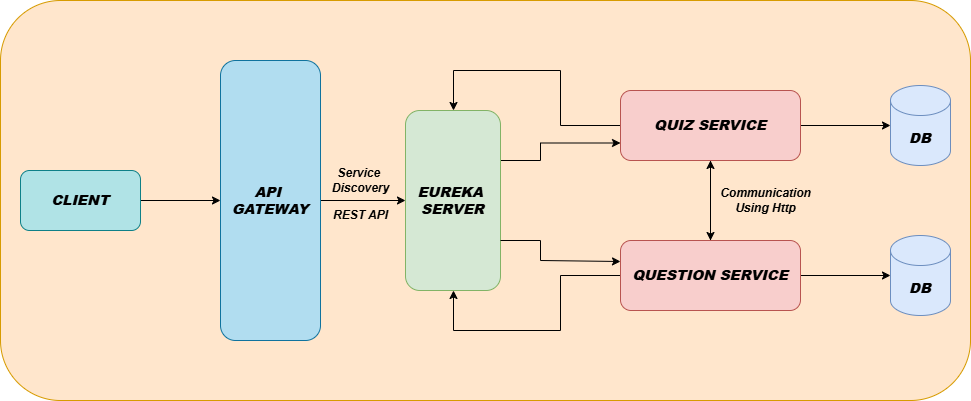

The diagram above was exported from draw.io. Its source (the exported page's mxGraphModel, read from the mxfile embedded in the PNG):
<mxGraphModel dx="1042" dy="527" grid="1" gridSize="10" guides="1" tooltips="1" connect="1" arrows="1" fold="1" page="1" pageScale="1" pageWidth="850" pageHeight="1100" background="none" math="0" shadow="0">
  <root>
    <mxCell id="0" />
    <mxCell id="1" parent="0" />
    <mxCell id="4TzqkOlFzdRCcPh7BTUZ-1" value="" style="rounded=1;whiteSpace=wrap;html=1;fillColor=#ffe6cc;strokeColor=#d79b00;" vertex="1" parent="1">
      <mxGeometry x="20" y="40" width="970" height="400" as="geometry" />
    </mxCell>
    <mxCell id="x2QI1Dep1e6LvwwFOlMi-7" value="" style="edgeStyle=orthogonalEdgeStyle;rounded=0;orthogonalLoop=1;jettySize=auto;html=1;" parent="1" source="x2QI1Dep1e6LvwwFOlMi-4" target="x2QI1Dep1e6LvwwFOlMi-5" edge="1">
      <mxGeometry relative="1" as="geometry" />
    </mxCell>
    <mxCell id="x2QI1Dep1e6LvwwFOlMi-4" value="&lt;h3&gt;&lt;b&gt;&lt;i&gt;CLIENT&lt;/i&gt;&lt;/b&gt;&lt;/h3&gt;" style="rounded=1;whiteSpace=wrap;html=1;fillColor=#b0e3e6;strokeColor=#0e8088;" parent="1" vertex="1">
      <mxGeometry x="40" y="210" width="120" height="60" as="geometry" />
    </mxCell>
    <mxCell id="x2QI1Dep1e6LvwwFOlMi-9" value="" style="edgeStyle=orthogonalEdgeStyle;rounded=0;orthogonalLoop=1;jettySize=auto;html=1;" parent="1" source="x2QI1Dep1e6LvwwFOlMi-5" target="x2QI1Dep1e6LvwwFOlMi-8" edge="1">
      <mxGeometry relative="1" as="geometry" />
    </mxCell>
    <mxCell id="x2QI1Dep1e6LvwwFOlMi-5" value="&lt;h3&gt;&lt;b&gt;&lt;i&gt;API&amp;nbsp;&lt;br&gt;&lt;/i&gt;&lt;/b&gt;&lt;b&gt;&lt;i&gt;GATEWAY&lt;/i&gt;&lt;/b&gt;&lt;/h3&gt;" style="rounded=1;whiteSpace=wrap;html=1;direction=south;fillColor=#b1ddf0;strokeColor=#10739e;" parent="1" vertex="1">
      <mxGeometry x="240" y="100" width="100" height="280" as="geometry" />
    </mxCell>
    <mxCell id="x2QI1Dep1e6LvwwFOlMi-15" value="" style="edgeStyle=orthogonalEdgeStyle;rounded=0;orthogonalLoop=1;jettySize=auto;html=1;entryX=0;entryY=0.75;entryDx=0;entryDy=0;" parent="1" source="x2QI1Dep1e6LvwwFOlMi-8" target="x2QI1Dep1e6LvwwFOlMi-10" edge="1">
      <mxGeometry relative="1" as="geometry">
        <mxPoint x="560" y="240" as="targetPoint" />
        <Array as="points">
          <mxPoint x="560" y="200" />
          <mxPoint x="560" y="182" />
        </Array>
      </mxGeometry>
    </mxCell>
    <mxCell id="x2QI1Dep1e6LvwwFOlMi-8" value="&lt;h3&gt;&lt;i&gt;&lt;b&gt;EUREKA&amp;nbsp;&lt;br&gt;&lt;/b&gt;&lt;b&gt;SERVER&lt;/b&gt;&lt;/i&gt;&lt;/h3&gt;" style="rounded=1;whiteSpace=wrap;html=1;direction=south;fillColor=#d5e8d4;strokeColor=#82b366;" parent="1" vertex="1">
      <mxGeometry x="425" y="150" width="95" height="180" as="geometry" />
    </mxCell>
    <mxCell id="x2QI1Dep1e6LvwwFOlMi-16" value="" style="edgeStyle=orthogonalEdgeStyle;rounded=0;orthogonalLoop=1;jettySize=auto;html=1;" parent="1" source="x2QI1Dep1e6LvwwFOlMi-10" target="x2QI1Dep1e6LvwwFOlMi-8" edge="1">
      <mxGeometry relative="1" as="geometry">
        <Array as="points">
          <mxPoint x="580" y="165" />
          <mxPoint x="580" y="110" />
          <mxPoint x="473" y="110" />
        </Array>
      </mxGeometry>
    </mxCell>
    <mxCell id="x2QI1Dep1e6LvwwFOlMi-22" value="" style="edgeStyle=orthogonalEdgeStyle;rounded=0;orthogonalLoop=1;jettySize=auto;html=1;" parent="1" source="x2QI1Dep1e6LvwwFOlMi-10" target="x2QI1Dep1e6LvwwFOlMi-19" edge="1">
      <mxGeometry relative="1" as="geometry" />
    </mxCell>
    <mxCell id="x2QI1Dep1e6LvwwFOlMi-23" value="" style="edgeStyle=orthogonalEdgeStyle;rounded=0;orthogonalLoop=1;jettySize=auto;html=1;" parent="1" source="x2QI1Dep1e6LvwwFOlMi-10" target="x2QI1Dep1e6LvwwFOlMi-12" edge="1">
      <mxGeometry relative="1" as="geometry" />
    </mxCell>
    <mxCell id="x2QI1Dep1e6LvwwFOlMi-10" value="&lt;h3&gt;&lt;b&gt;&lt;i&gt;QUIZ SERVICE&lt;/i&gt;&lt;/b&gt;&lt;/h3&gt;" style="rounded=1;whiteSpace=wrap;html=1;fillColor=#f8cecc;strokeColor=#b85450;" parent="1" vertex="1">
      <mxGeometry x="640" y="130" width="180" height="70" as="geometry" />
    </mxCell>
    <mxCell id="x2QI1Dep1e6LvwwFOlMi-17" value="" style="edgeStyle=orthogonalEdgeStyle;rounded=0;orthogonalLoop=1;jettySize=auto;html=1;" parent="1" source="x2QI1Dep1e6LvwwFOlMi-12" target="x2QI1Dep1e6LvwwFOlMi-8" edge="1">
      <mxGeometry relative="1" as="geometry">
        <Array as="points">
          <mxPoint x="580" y="315" />
          <mxPoint x="580" y="370" />
          <mxPoint x="473" y="370" />
        </Array>
      </mxGeometry>
    </mxCell>
    <mxCell id="x2QI1Dep1e6LvwwFOlMi-21" value="" style="edgeStyle=orthogonalEdgeStyle;rounded=0;orthogonalLoop=1;jettySize=auto;html=1;" parent="1" source="x2QI1Dep1e6LvwwFOlMi-12" target="x2QI1Dep1e6LvwwFOlMi-20" edge="1">
      <mxGeometry relative="1" as="geometry" />
    </mxCell>
    <mxCell id="x2QI1Dep1e6LvwwFOlMi-24" value="" style="edgeStyle=orthogonalEdgeStyle;rounded=0;orthogonalLoop=1;jettySize=auto;html=1;" parent="1" source="x2QI1Dep1e6LvwwFOlMi-12" target="x2QI1Dep1e6LvwwFOlMi-10" edge="1">
      <mxGeometry relative="1" as="geometry" />
    </mxCell>
    <mxCell id="x2QI1Dep1e6LvwwFOlMi-12" value="&lt;h3&gt;&lt;b&gt;&lt;i&gt;QUESTION SERVICE&lt;/i&gt;&lt;/b&gt;&lt;/h3&gt;" style="rounded=1;whiteSpace=wrap;html=1;fillColor=#f8cecc;strokeColor=#b85450;" parent="1" vertex="1">
      <mxGeometry x="640" y="280" width="180" height="70" as="geometry" />
    </mxCell>
    <mxCell id="x2QI1Dep1e6LvwwFOlMi-19" value="&lt;h3&gt;&lt;b&gt;&lt;i&gt;DB&lt;/i&gt;&lt;/b&gt;&lt;/h3&gt;" style="shape=cylinder3;whiteSpace=wrap;html=1;boundedLbl=1;backgroundOutline=1;size=15;labelBorderColor=none;textShadow=0;fillColor=#dae8fc;strokeColor=#6c8ebf;" parent="1" vertex="1">
      <mxGeometry x="910" y="125" width="60" height="80" as="geometry" />
    </mxCell>
    <mxCell id="x2QI1Dep1e6LvwwFOlMi-20" value="&lt;h3&gt;&lt;b&gt;&lt;i&gt;DB&lt;/i&gt;&lt;/b&gt;&lt;/h3&gt;" style="shape=cylinder3;whiteSpace=wrap;html=1;boundedLbl=1;backgroundOutline=1;size=15;fillColor=#dae8fc;strokeColor=#6c8ebf;" parent="1" vertex="1">
      <mxGeometry x="910" y="275" width="60" height="80" as="geometry" />
    </mxCell>
    <mxCell id="x2QI1Dep1e6LvwwFOlMi-25" value="&lt;b&gt;&lt;i&gt;Communication&lt;/i&gt;&lt;/b&gt;&lt;div&gt;&lt;b&gt;&lt;i&gt;Using Http&lt;/i&gt;&lt;/b&gt;&lt;/div&gt;" style="text;html=1;align=center;verticalAlign=middle;resizable=0;points=[];autosize=1;strokeColor=none;fillColor=none;" parent="1" vertex="1">
      <mxGeometry x="730" y="220" width="110" height="40" as="geometry" />
    </mxCell>
    <mxCell id="x2QI1Dep1e6LvwwFOlMi-26" value="&lt;b&gt;&lt;i&gt;Service&amp;nbsp;&lt;/i&gt;&lt;/b&gt;&lt;div&gt;&lt;b&gt;&lt;i&gt;Discovery&lt;/i&gt;&lt;/b&gt;&lt;/div&gt;" style="text;html=1;align=center;verticalAlign=middle;resizable=0;points=[];autosize=1;strokeColor=none;fillColor=none;" parent="1" vertex="1">
      <mxGeometry x="340" y="200" width="80" height="40" as="geometry" />
    </mxCell>
    <mxCell id="x2QI1Dep1e6LvwwFOlMi-27" value="&lt;b&gt;&lt;i&gt;REST API&lt;/i&gt;&lt;/b&gt;" style="text;html=1;align=center;verticalAlign=middle;resizable=0;points=[];autosize=1;strokeColor=none;fillColor=none;" parent="1" vertex="1">
      <mxGeometry x="340" y="240" width="80" height="30" as="geometry" />
    </mxCell>
    <mxCell id="x2QI1Dep1e6LvwwFOlMi-31" value="" style="edgeStyle=orthogonalEdgeStyle;rounded=0;orthogonalLoop=1;jettySize=auto;html=1;entryX=0;entryY=0.75;entryDx=0;entryDy=0;" parent="1" edge="1">
      <mxGeometry relative="1" as="geometry">
        <mxPoint x="520" y="280" as="sourcePoint" />
        <mxPoint x="640" y="301" as="targetPoint" />
        <Array as="points">
          <mxPoint x="520" y="280" />
          <mxPoint x="560" y="280" />
          <mxPoint x="560" y="300" />
          <mxPoint x="640" y="300" />
        </Array>
      </mxGeometry>
    </mxCell>
  </root>
</mxGraphModel>